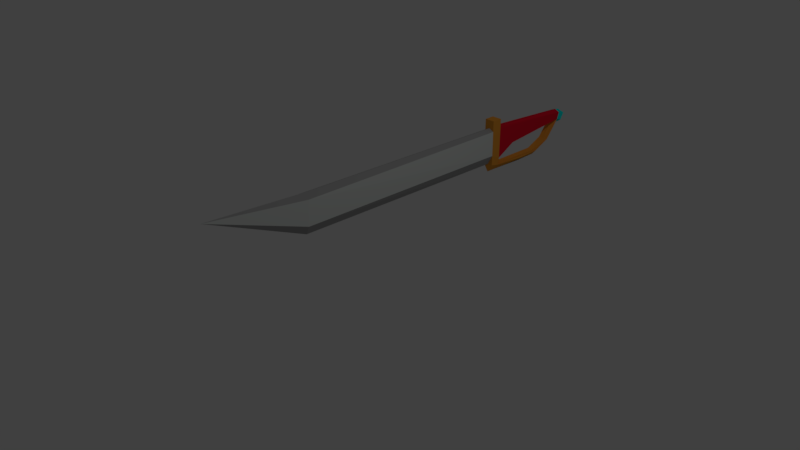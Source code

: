# Source: PirateSword.blend  (saved by Blender 2.79.0; exported with 4.5.12 LTS)
import bpy
from mathutils import Matrix  # noqa: F401  (used for matrix-valued properties, if any)

bpy.ops.wm.read_factory_settings(use_empty=True)
scene = bpy.context.scene
scene.name = 'Scene'

# ---- collections
col_collection_1 = bpy.data.collections.new('Collection 1'); scene.collection.children.link(col_collection_1)

# ---- materials (node trees are filled in below, after node groups)
mat_material = bpy.data.materials.new('Material')
mat_material.alpha_threshold = 0.0
mat_material.use_transparent_shadow = False
mat_material.roughness = 0.5
mat_material.line_color = (0.0, 0.0, 0.0, 1.0)
mat_light_grey = bpy.data.materials.new('Light Grey')
mat_light_grey.alpha_threshold = 0.0
mat_light_grey.use_transparent_shadow = False
mat_light_grey.diffuse_color = (0.6689, 0.6982, 0.6761, 1.0)
mat_light_grey.roughness = 0.5
mat_dark_grey = bpy.data.materials.new('Dark Grey')
mat_dark_grey.alpha_threshold = 0.0
mat_dark_grey.use_transparent_shadow = False
mat_dark_grey.diffuse_color = (0.3757, 0.3757, 0.3757, 1.0)
mat_dark_grey.roughness = 0.5
mat_red = bpy.data.materials.new('Red')
mat_red.alpha_threshold = 0.0
mat_red.use_transparent_shadow = False
mat_red.diffuse_color = (0.8, 0.006663, 0.03054, 1.0)
mat_red.roughness = 0.5
mat_gold = bpy.data.materials.new('Gold')
mat_gold.alpha_threshold = 0.0
mat_gold.use_transparent_shadow = False
mat_gold.diffuse_color = (0.8, 0.3242, 0.04177, 1.0)
mat_gold.roughness = 0.5
mat_teal = bpy.data.materials.new('Teal')
mat_teal.alpha_threshold = 0.0
mat_teal.use_transparent_shadow = False
mat_teal.diffuse_color = (0.0, 0.8, 0.7587, 1.0)
mat_teal.roughness = 0.5

# ---- material node trees

# ---- world
world_world = bpy.data.worlds.new('World'); scene.world = world_world
world_world.color = (0.05088, 0.05088, 0.05088)
world_world.use_sun_shadow = False
world_world.sun_shadow_jitter_overblur = 0.0
world_world.cycles.sampling_method = 'MANUAL'

# ---- cameras
cam_camera = bpy.data.cameras.new('Camera')
cam_camera.clip_end = 100.0
cam_camera.lens = 35.0
cam_camera.sensor_width = 32.0
cam_camera.sensor_height = 18.0
cam_camera.ortho_scale = 7.314
cam_camera.dof.focus_distance = 0.0
cam_camera.dof.aperture_fstop = 128.0

# ---- lights
light_lamp = bpy.data.lights.new('Lamp', 'POINT')
light_lamp.transmission_factor = 0.0
light_lamp.cutoff_distance = 30.0
light_lamp.energy = 100.0
light_lamp.shadow_buffer_clip_start = 1.001
light_lamp.shadow_soft_size = 0.1
light_lamp.shadow_maximum_resolution = 0.006
light_lamp.use_absolute_resolution = True

# ---- meshes
me_cube = bpy.data.meshes.new('Cube')
me_cube.from_pydata([(0.06295, 2.392, -1.186), (0.0858, -1.0, -1.0), (0.07365, 2.395, -0.639), (0.0, -2.359, -0.5318), (0.0, -0.9768, -1.139), (0.0, 2.395, -0.639), (0.0, 2.395, -1.268), (0.07226, 2.245, -0.6539), (0.0, 2.245, -0.6188), (0.07365, 2.395, -0.4995), (0.0, 2.395, -0.4995), (0.07226, 2.245, -0.4995), (0.0, 2.245, -0.4995), (0.07365, 3.695, -0.8138), (0.07365, 3.725, -0.7157), (0.0, 3.725, -0.6833), (0.0, 3.725, -0.8831), (0.07365, 2.395, -1.077), (0.0, 3.511, -1.14), (0.07365, 3.479, -1.081), (0.1036, 3.741, -0.827), (0.1036, 3.796, -0.7289), (0.0, 3.796, -0.6965), (0.0, 3.796, -0.8963), (0.0, 2.897, -1.278), (0.07365, 2.889, -1.205), (0.07365, 3.231, -1.193), (0.0, 3.243, -1.27), (0.07365, 2.249, -1.012), (0.0, 2.248, -1.152), (0.0, 2.395, -1.268), (0.07365, 2.249, -1.153), (0.0, 2.248, -1.268), (0.07365, 2.542, -0.9974), (0.07365, 2.683, -0.9206), (0.0, 2.674, -0.9233), (0.0, 2.403, -1.074), (0.0, 2.394, -1.187), (0.0, 2.394, -1.187), (0.0, 3.242, -1.205), (0.0, 2.894, -1.207), (0.0, 3.478, -1.081), (0.0, 3.674, -0.8172), (0.1014, -0.9988, -0.6472), (0.0, -0.9947, -0.5948)], [(32, 30), (30, 6), (37, 38)], [(28, 29, 32, 31), (8, 7, 11, 12), (0, 17, 2, 7, 28), (3, 43, 44), (2, 17, 33, 34, 13, 14), (9, 10, 12, 11), (7, 8, 44, 43), (7, 2, 9, 11), (2, 5, 10, 9), (15, 14, 21, 22), (5, 2, 14, 15), (0, 6, 24, 27, 18, 16, 13, 19, 26, 25), (21, 20, 23, 22), (13, 16, 23, 20), (14, 13, 20, 21), (29, 28, 1, 4), (28, 7, 43, 1), (6, 0, 28, 31, 32), (17, 36, 35, 34, 33), (37, 36, 17, 0), (25, 26, 39, 40, 38, 0), (19, 41, 39, 26), (13, 42, 41, 19), (13, 34, 35, 42), (1, 43, 3), (3, 4, 1)])
me_cube.polygons.foreach_set('material_index', [4, 4, 4, 2, 3, 4, 2, 4, 4, 5, 3, 4, 5, 5, 5, 2, 1, 4, 3, 4, 4, 4, 4, 3, 1, 2])
me_cube.materials.append(mat_material)
me_cube.materials.append(mat_light_grey)
me_cube.materials.append(mat_dark_grey)
me_cube.materials.append(mat_red)
me_cube.materials.append(mat_gold)
me_cube.materials.append(mat_teal)
me_cube.use_remesh_preserve_volume = False
me_cube.use_remesh_preserve_attributes = False
me_cube.use_mirror_vertex_groups = False
me_cube.update()

# ---- objects
ob_cube = bpy.data.objects.new('Cube', me_cube)
ob_lamp = bpy.data.objects.new('Lamp', light_lamp)
ob_camera = bpy.data.objects.new('Camera', cam_camera)

# ---- transforms, parenting, visibility, modifiers, constraints
ob_cube.location = (0.0, 0.0, 1.762)
ob_cube.lock_rotations_4d = False
ob_cube.empty_display_type = 'ARROWS'
ob_cube.lineart.crease_threshold = 0.0
_m = ob_cube.modifiers.new('Mirror', 'MIRROR')
_m.use_clip = True
ob_lamp.location = (4.076, 1.005, 5.904)
ob_lamp.rotation_euler = (0.6503, 0.05522, 1.866)
ob_lamp.lock_rotations_4d = False
ob_lamp.empty_display_type = 'ARROWS'
ob_lamp.color = (0.0, 0.0, 0.0, 0.0)
ob_lamp.lineart.crease_threshold = 0.0
ob_camera.location = (7.481, -6.508, 5.344)
ob_camera.rotation_euler = (1.109, 0.0, 0.8149)
ob_camera.lock_rotations_4d = False
ob_camera.empty_display_type = 'ARROWS'
ob_camera.color = (0.0, 0.0, 0.0, 0.0)
ob_camera.display_type = 'WIRE'
ob_camera.lineart.crease_threshold = 0.0

# ---- collection membership
col_collection_1.objects.link(ob_cube)
col_collection_1.objects.link(ob_lamp)
col_collection_1.objects.link(ob_camera)

# ---- scene / render settings (as saved in the file)
scene.camera = ob_camera
scene.frame_start = 1; scene.frame_end = 250; scene.frame_set(0)
scene.render.engine = 'BLENDER_EEVEE_NEXT'
scene.render.resolution_percentage = 50
scene.render.dither_intensity = 0.0
scene.cycles.use_denoising = False
scene.cycles.samples = 128
scene.cycles.sampling_pattern = 'TABULATED_SOBOL'
scene.cycles.use_adaptive_sampling = False
scene.cycles.use_light_tree = False
scene.cycles.blur_glossy = 0.0
scene.cycles.sample_clamp_indirect = 0.0
scene.view_settings.view_transform = 'Standard'
bpy.context.view_layer.update()
